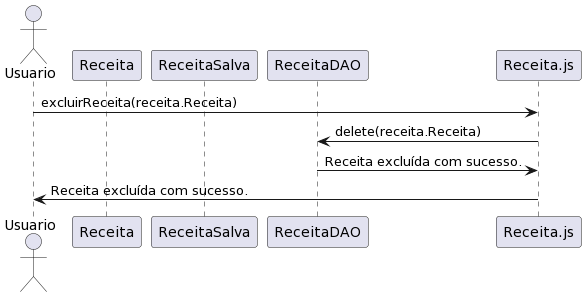

The diagram above was rendered by PlantUML. Its source (embedded in the PNG):
@startuml
actor Usuario
participant Usuario
participant Receita
participant ReceitaSalva
participant ReceitaDAO


Usuario -> Receita.js : excluirReceita(receita.Receita)
Receita.js -> ReceitaDAO : delete(receita.Receita)
ReceitaDAO -> Receita.js : Receita excluída com sucesso.
Receita.js -> Usuario : Receita excluída com sucesso.
@enduml